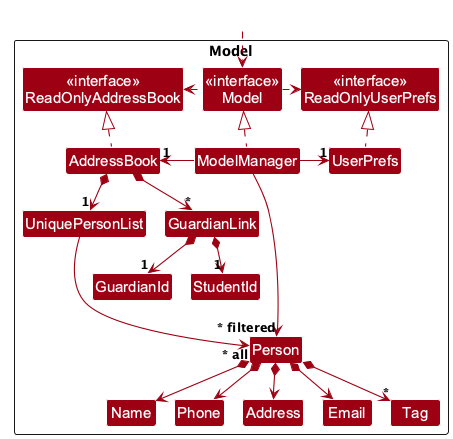

The diagram above was rendered by PlantUML. Its source (embedded in the PNG):
@startuml
!pragma layout smetana
!include style.puml
skinparam arrowThickness 1.1
skinparam arrowColor MODEL_COLOR
skinparam classBackgroundColor MODEL_COLOR

Package Model as ModelPackage <<Rectangle>>{
Class "<<interface>>\nReadOnlyAddressBook" as ReadOnlyAddressBook
Class "<<interface>>\nReadOnlyUserPrefs" as ReadOnlyUserPrefs
Class "<<interface>>\nModel" as Model
Class AddressBook
Class ModelManager
Class UserPrefs

Class GuardianLink
Class StudentId
Class GuardianId
Class UniquePersonList
Class Person
Class Address
Class Email
Class Name
Class Phone
Class Tag

Class I #FFFFFF
}

Class HiddenOutside #FFFFFF
HiddenOutside ..> Model

AddressBook .up.|> ReadOnlyAddressBook

ModelManager .up.|> Model
Model .right.> ReadOnlyUserPrefs
Model .left.> ReadOnlyAddressBook
ModelManager -left-> "1" AddressBook
ModelManager -right-> "1" UserPrefs
UserPrefs .up.|> ReadOnlyUserPrefs

AddressBook *--> "1" UniquePersonList
AddressBook *--> "*" GuardianLink
GuardianLink *--> "1" StudentId
GuardianLink *--> "1" GuardianId
UniquePersonList --> "~* all" Person
Person *--> Name
Person *--> Phone
Person *--> Email
Person *--> Address
Person *--> "*" Tag

Person -[hidden]up--> I
UniquePersonList -[hidden]right-> I

Name -[hidden]right-> Phone
Phone -[hidden]right-> Address
Address -[hidden]right-> Email

ModelManager --> "~* filtered" Person
@enduml